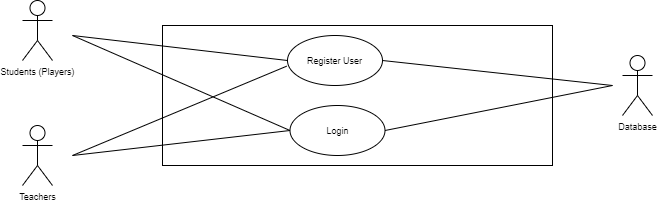

The diagram above was exported from draw.io. Its source (the exported page's mxGraphModel, read from the mxfile embedded in the PNG):
<mxGraphModel dx="920" dy="551" grid="1" gridSize="10" guides="1" tooltips="1" connect="1" arrows="1" fold="1" page="1" pageScale="1" pageWidth="850" pageHeight="1100" math="0" shadow="0">
  <root>
    <mxCell id="tIA2exmLpSZgKZBPR9zv-0" />
    <mxCell id="tIA2exmLpSZgKZBPR9zv-1" parent="tIA2exmLpSZgKZBPR9zv-0" />
    <mxCell id="NhW5VXyGxYx5Y4VKc6ci-0" value="Students (Players)" style="shape=umlActor;verticalLabelPosition=bottom;verticalAlign=top;html=1;outlineConnect=0;fontSize=9;" vertex="1" parent="tIA2exmLpSZgKZBPR9zv-1">
      <mxGeometry x="110" y="125" width="30" height="60" as="geometry" />
    </mxCell>
    <mxCell id="NhW5VXyGxYx5Y4VKc6ci-1" value="Teachers" style="shape=umlActor;verticalLabelPosition=bottom;verticalAlign=top;html=1;outlineConnect=0;fontSize=9;" vertex="1" parent="tIA2exmLpSZgKZBPR9zv-1">
      <mxGeometry x="110" y="250" width="30" height="60" as="geometry" />
    </mxCell>
    <mxCell id="NhW5VXyGxYx5Y4VKc6ci-2" value="" style="rounded=0;whiteSpace=wrap;html=1;fontSize=9;" vertex="1" parent="tIA2exmLpSZgKZBPR9zv-1">
      <mxGeometry x="250" y="150" width="390" height="140" as="geometry" />
    </mxCell>
    <mxCell id="NhW5VXyGxYx5Y4VKc6ci-3" value="Database" style="shape=umlActor;verticalLabelPosition=bottom;verticalAlign=top;html=1;outlineConnect=0;fontSize=9;" vertex="1" parent="tIA2exmLpSZgKZBPR9zv-1">
      <mxGeometry x="710" y="180" width="30" height="60" as="geometry" />
    </mxCell>
    <mxCell id="NhW5VXyGxYx5Y4VKc6ci-4" value="Register User" style="ellipse;whiteSpace=wrap;html=1;fontSize=9;" vertex="1" parent="tIA2exmLpSZgKZBPR9zv-1">
      <mxGeometry x="375" y="160" width="95" height="50" as="geometry" />
    </mxCell>
    <mxCell id="NhW5VXyGxYx5Y4VKc6ci-5" value="Login" style="ellipse;whiteSpace=wrap;html=1;fontSize=9;" vertex="1" parent="tIA2exmLpSZgKZBPR9zv-1">
      <mxGeometry x="377.5" y="230" width="95" height="50" as="geometry" />
    </mxCell>
    <mxCell id="NhW5VXyGxYx5Y4VKc6ci-6" value="" style="endArrow=none;html=1;rounded=0;fontSize=9;entryX=0;entryY=0.5;entryDx=0;entryDy=0;" edge="1" parent="tIA2exmLpSZgKZBPR9zv-1" target="NhW5VXyGxYx5Y4VKc6ci-4">
      <mxGeometry width="50" height="50" relative="1" as="geometry">
        <mxPoint x="160" y="160" as="sourcePoint" />
        <mxPoint x="430" y="220" as="targetPoint" />
      </mxGeometry>
    </mxCell>
    <mxCell id="NhW5VXyGxYx5Y4VKc6ci-7" value="" style="endArrow=none;html=1;rounded=0;fontSize=9;entryX=0;entryY=0.5;entryDx=0;entryDy=0;" edge="1" parent="tIA2exmLpSZgKZBPR9zv-1" target="NhW5VXyGxYx5Y4VKc6ci-5">
      <mxGeometry width="50" height="50" relative="1" as="geometry">
        <mxPoint x="160" y="160" as="sourcePoint" />
        <mxPoint x="385" y="165" as="targetPoint" />
      </mxGeometry>
    </mxCell>
    <mxCell id="NhW5VXyGxYx5Y4VKc6ci-8" value="" style="endArrow=none;html=1;rounded=0;fontSize=9;entryX=-0.009;entryY=0.614;entryDx=0;entryDy=0;entryPerimeter=0;" edge="1" parent="tIA2exmLpSZgKZBPR9zv-1" target="NhW5VXyGxYx5Y4VKc6ci-4">
      <mxGeometry width="50" height="50" relative="1" as="geometry">
        <mxPoint x="160" y="280" as="sourcePoint" />
        <mxPoint x="350" y="220" as="targetPoint" />
      </mxGeometry>
    </mxCell>
    <mxCell id="NhW5VXyGxYx5Y4VKc6ci-9" value="" style="endArrow=none;html=1;rounded=0;fontSize=9;entryX=0;entryY=0.5;entryDx=0;entryDy=0;" edge="1" parent="tIA2exmLpSZgKZBPR9zv-1" target="NhW5VXyGxYx5Y4VKc6ci-5">
      <mxGeometry width="50" height="50" relative="1" as="geometry">
        <mxPoint x="160" y="280" as="sourcePoint" />
        <mxPoint x="384.145" y="170.70000000000005" as="targetPoint" />
      </mxGeometry>
    </mxCell>
    <mxCell id="NhW5VXyGxYx5Y4VKc6ci-10" value="" style="endArrow=none;html=1;rounded=0;fontSize=9;entryX=1;entryY=0.5;entryDx=0;entryDy=0;" edge="1" parent="tIA2exmLpSZgKZBPR9zv-1" target="NhW5VXyGxYx5Y4VKc6ci-4">
      <mxGeometry width="50" height="50" relative="1" as="geometry">
        <mxPoint x="700" y="210" as="sourcePoint" />
        <mxPoint x="440" y="200" as="targetPoint" />
      </mxGeometry>
    </mxCell>
    <mxCell id="NhW5VXyGxYx5Y4VKc6ci-11" value="" style="endArrow=none;html=1;rounded=0;fontSize=9;entryX=1;entryY=0.5;entryDx=0;entryDy=0;" edge="1" parent="tIA2exmLpSZgKZBPR9zv-1" target="NhW5VXyGxYx5Y4VKc6ci-5">
      <mxGeometry width="50" height="50" relative="1" as="geometry">
        <mxPoint x="700" y="210" as="sourcePoint" />
        <mxPoint x="480" y="165" as="targetPoint" />
      </mxGeometry>
    </mxCell>
  </root>
</mxGraphModel>